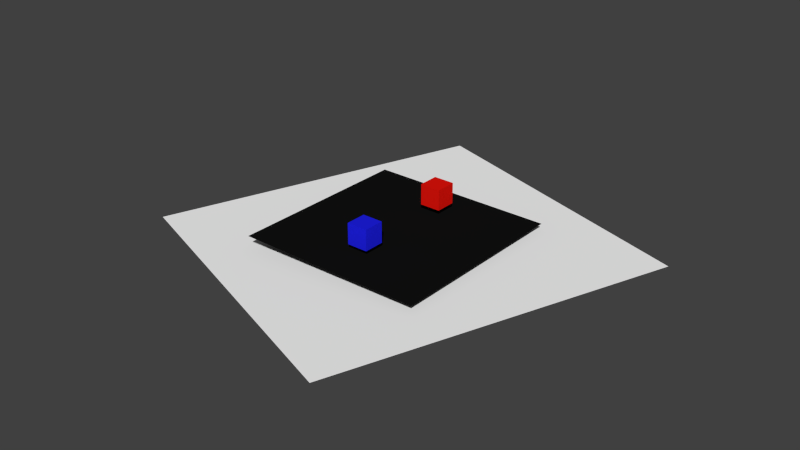 # Source: Sumo_v2.0.blend  (saved by Blender 2.72.0; exported with 4.5.12 LTS)
import bpy
from mathutils import Matrix  # noqa: F401  (used for matrix-valued properties, if any)

bpy.ops.wm.read_factory_settings(use_empty=True)
scene = bpy.context.scene
scene.name = 'Scene'

# ---- collections
col_collection_1 = bpy.data.collections.new('Collection 1'); scene.collection.children.link(col_collection_1)

# ---- materials (node trees are filled in below, after node groups)
mat_material_004 = bpy.data.materials.new('Material.004')
mat_material_004.alpha_threshold = 0.0
mat_material_004.use_transparent_shadow = False
mat_material_004.preview_render_type = 'FLAT'
mat_material_004.diffuse_color = (1.0, 1.0, 1.0, 1.0)
mat_material_004.roughness = 0.5
mat_material_002 = bpy.data.materials.new('Material.002')
mat_material_002.alpha_threshold = 0.0
mat_material_002.use_transparent_shadow = False
mat_material_002.preview_render_type = 'FLAT'
mat_material_002.diffuse_color = (0.00637, 0.00637, 0.00637, 1.0)
mat_material_002.roughness = 0.5
mat_material_001 = bpy.data.materials.new('Material.001')
mat_material_001.alpha_threshold = 0.0
mat_material_001.use_transparent_shadow = False
mat_material_001.preview_render_type = 'FLAT'
mat_material_001.diffuse_color = (0.01357, 0.01484, 0.8, 1.0)
mat_material_001.roughness = 0.5
mat_material = bpy.data.materials.new('Material')
mat_material.alpha_threshold = 0.0
mat_material.use_transparent_shadow = False
mat_material.preview_render_type = 'FLAT'
mat_material.diffuse_color = (0.8, 0.007479, 0.003721, 1.0)
mat_material.roughness = 0.5
mat_material.line_color = (0.0, 0.0, 0.0, 1.0)

# ---- material node trees

# ---- world
world_world = bpy.data.worlds.new('World'); scene.world = world_world
world_world.color = (0.05088, 0.05088, 0.05088)
world_world.use_sun_shadow = False
world_world.sun_shadow_jitter_overblur = 0.0
world_world.cycles.sampling_method = 'MANUAL'
world_world.cycles.sample_map_resolution = 256

# ---- meshes
me_plane_001 = bpy.data.meshes.new('Plane.001')
me_plane_001.from_pydata([(-1.0, -1.0, 0.0), (1.0, -1.0, 0.0), (-1.0, 1.0, 0.0), (1.0, 1.0, 0.0)], [], [(0, 1, 3, 2)])
me_plane_001.materials.append(mat_material_004)
me_plane_001.use_remesh_preserve_volume = False
me_plane_001.use_remesh_preserve_attributes = False
me_plane_001.use_mirror_vertex_groups = False
me_plane_001.update()
me_plane = bpy.data.meshes.new('Plane')
me_plane.from_pydata([(-1.0, -1.0, 0.0), (1.0, -1.0, 0.0), (-1.0, 1.0, 0.0), (1.0, 1.0, 0.0)], [], [(0, 1, 3, 2)])
me_plane.materials.append(mat_material_002)
me_plane.use_remesh_preserve_volume = False
me_plane.use_remesh_preserve_attributes = False
me_plane.use_mirror_vertex_groups = False
me_plane.update()
me_cube_001 = bpy.data.meshes.new('Cube.001')
me_cube_001.from_pydata([(-1.0, -1.0, -1.0), (-1.0, 1.0, -1.0), (1.0, 1.0, -1.0), (1.0, -1.0, -1.0), (-1.0, -1.0, 1.0), (-1.0, 1.0, 1.0), (1.0, 1.0, 1.0), (1.0, -1.0, 1.0)], [], [(4, 5, 1, 0), (5, 6, 2, 1), (6, 7, 3, 2), (7, 4, 0, 3), (0, 1, 2, 3), (7, 6, 5, 4)])
me_cube_001.materials.append(mat_material_001)
me_cube_001.use_remesh_preserve_volume = False
me_cube_001.use_remesh_preserve_attributes = False
me_cube_001.use_mirror_vertex_groups = False
me_cube_001.update()
me_cube = bpy.data.meshes.new('Cube')
me_cube.from_pydata([(1.0, 1.0, -1.0), (1.0, -1.0, -1.0), (-1.0, -1.0, -1.0), (-1.0, 1.0, -1.0), (1.0, 1.0, 1.0), (1.0, -1.0, 1.0), (-1.0, -1.0, 1.0), (-1.0, 1.0, 1.0)], [], [(0, 1, 2, 3), (4, 7, 6, 5), (0, 4, 5, 1), (1, 5, 6, 2), (2, 6, 7, 3), (4, 0, 3, 7)])
me_cube.materials.append(mat_material)
me_cube.use_remesh_preserve_volume = False
me_cube.use_remesh_preserve_attributes = False
me_cube.use_mirror_vertex_groups = False
me_cube.update()

# ---- objects
ob_plane_001 = bpy.data.objects.new('Plane.001', me_plane_001)
ob_plane = bpy.data.objects.new('Plane', me_plane)
ob_cube_001 = bpy.data.objects.new('Cube.001', me_cube_001)
ob_cube = bpy.data.objects.new('Cube', me_cube)

# ---- transforms, parenting, visibility, modifiers, constraints
ob_plane_001.location = (-1.255, 1.022, -1.088)
ob_plane_001.rotation_euler = (3.156, -0.03999, -0.3688)
ob_plane_001.scale = (-16.26, -16.26, -16.26)
ob_plane_001.lineart.crease_threshold = 0.0
ob_plane.location = (-1.385, 0.6939, 0.01775)
ob_plane.scale = (9.07, 9.07, 9.07)
ob_plane.lineart.crease_threshold = 0.0
ob_cube_001.location = (-0.9999, -3.864, 1.669)
ob_cube_001.lineart.crease_threshold = 0.0
ob_cube.location = (-0.9417, 5.793, 1.773)
ob_cube.lock_rotations_4d = False
ob_cube.empty_display_type = 'ARROWS'
ob_cube.lineart.crease_threshold = 0.0

# ---- collection membership
col_collection_1.objects.link(ob_plane_001)
col_collection_1.objects.link(ob_plane)
col_collection_1.objects.link(ob_cube_001)
col_collection_1.objects.link(ob_cube)

# ---- scene / render settings (as saved in the file)
scene.frame_start = 1; scene.frame_end = 250; scene.frame_set(0)
scene.render.engine = 'BLENDER_EEVEE_NEXT'
scene.render.resolution_percentage = 50
scene.render.dither_intensity = 0.0
scene.cycles.use_denoising = False
scene.cycles.samples = 10
scene.cycles.sampling_pattern = 'TABULATED_SOBOL'
scene.cycles.light_sampling_threshold = 0.0
scene.cycles.use_adaptive_sampling = False
scene.cycles.use_light_tree = False
scene.cycles.blur_glossy = 0.0
scene.cycles.pixel_filter_type = 'GAUSSIAN'
scene.cycles.sample_clamp_indirect = 0.0
scene.view_settings.view_transform = 'Standard'
bpy.context.view_layer.update()

# ---- added for rendering (the .blend has no active camera and no usable light): camera, sun
cam_auto = bpy.data.cameras.new('AutoCamera')
cam_auto.lens = 50.0
cam_auto.sensor_width = 36.0
cam_auto.clip_end = 1000.0
ob_auto_camera = bpy.data.objects.new('AutoCamera', cam_auto)
scene.collection.objects.link(ob_auto_camera)
ob_auto_camera.location = (53.9081, -65.1738, 44.5332)
ob_auto_camera.rotation_euler = (1.09748, -7.21219e-08, 0.694738)
scene.camera = ob_auto_camera
light_auto_sun = bpy.data.lights.new('AutoSun', 'SUN')
light_auto_sun.energy = 3.0
light_auto_sun.angle = 0.0523599
ob_auto_sun = bpy.data.objects.new('AutoSun', light_auto_sun)
scene.collection.objects.link(ob_auto_sun)
ob_auto_sun.rotation_euler = (0.872665, 0.174533, 0.523599)
bpy.context.view_layer.update()
